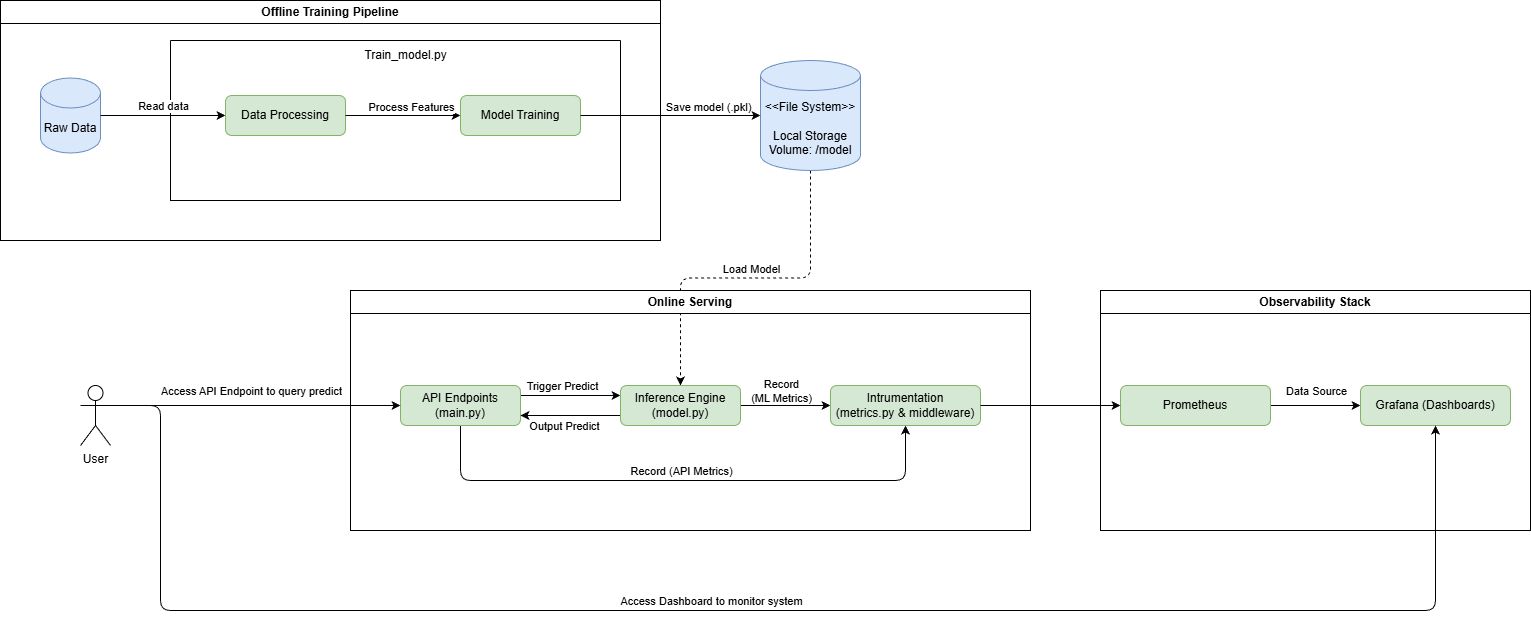

The diagram above was exported from draw.io. Its source (the exported page's mxGraphModel, read from the mxfile embedded in the PNG):
<mxGraphModel dx="743" dy="612" grid="0" gridSize="10" guides="1" tooltips="1" connect="1" arrows="1" fold="1" page="1" pageScale="1" pageWidth="850" pageHeight="1100" background="#ffffff" math="0" shadow="0">
  <root>
    <mxCell id="0" />
    <mxCell id="1" parent="0" />
    <mxCell id="3" value="Offline Training Pipeline" style="swimlane;whiteSpace=wrap;html=1;" parent="1" vertex="1">
      <mxGeometry x="80" y="70" width="660" height="240" as="geometry" />
    </mxCell>
    <mxCell id="6" value="Raw Data" style="shape=cylinder3;whiteSpace=wrap;html=1;boundedLbl=1;backgroundOutline=1;size=15;fillColor=#dae8fc;strokeColor=#6c8ebf;" parent="3" vertex="1">
      <mxGeometry x="40" y="77.5" width="60" height="75" as="geometry" />
    </mxCell>
    <mxCell id="10" value="" style="swimlane;startSize=0;" parent="3" vertex="1">
      <mxGeometry x="170" y="40" width="450" height="160" as="geometry">
        <mxRectangle x="170" y="40" width="50" height="40" as="alternateBounds" />
      </mxGeometry>
    </mxCell>
    <mxCell id="7" value="Model Training" style="rounded=1;whiteSpace=wrap;html=1;fillColor=#d5e8d4;strokeColor=#82b366;" parent="10" vertex="1">
      <mxGeometry x="290" y="55" width="120" height="40" as="geometry" />
    </mxCell>
    <mxCell id="44" value="Train_model.py" style="text;html=1;align=center;verticalAlign=middle;resizable=0;points=[];autosize=1;strokeColor=none;fillColor=none;" parent="10" vertex="1">
      <mxGeometry x="180" width="110" height="30" as="geometry" />
    </mxCell>
    <mxCell id="5" value="Data Processing" style="rounded=1;whiteSpace=wrap;html=1;fillColor=#d5e8d4;strokeColor=#82b366;" parent="10" vertex="1">
      <mxGeometry x="55" y="55" width="120" height="40" as="geometry" />
    </mxCell>
    <mxCell id="11" style="edgeStyle=none;html=1;exitX=1;exitY=0.5;exitDx=0;exitDy=0;" parent="10" source="5" target="7" edge="1">
      <mxGeometry relative="1" as="geometry" />
    </mxCell>
    <mxCell id="12" value="Process Features" style="edgeLabel;html=1;align=center;verticalAlign=bottom;resizable=0;points=[];labelPosition=center;verticalLabelPosition=middle;" parent="11" vertex="1" connectable="0">
      <mxGeometry x="-0.323" relative="1" as="geometry">
        <mxPoint x="26" as="offset" />
      </mxGeometry>
    </mxCell>
    <mxCell id="9" value="Read data" style="edgeStyle=none;html=1;exitX=1;exitY=0.5;exitDx=0;exitDy=0;exitPerimeter=0;entryX=0;entryY=0.5;entryDx=0;entryDy=0;labelPosition=center;verticalLabelPosition=top;align=center;verticalAlign=bottom;" parent="3" source="6" target="5" edge="1">
      <mxGeometry relative="1" as="geometry" />
    </mxCell>
    <mxCell id="25" style="edgeStyle=orthogonalEdgeStyle;html=1;exitX=0.5;exitY=1;exitDx=0;exitDy=0;exitPerimeter=0;entryX=0.5;entryY=0;entryDx=0;entryDy=0;elbow=vertical;dashed=1;" parent="1" source="13" target="24" edge="1">
      <mxGeometry relative="1" as="geometry" />
    </mxCell>
    <mxCell id="26" value="Load Model" style="edgeLabel;html=1;align=center;verticalAlign=middle;resizable=0;points=[];" parent="25" vertex="1" connectable="0">
      <mxGeometry x="-0.8933" y="-1" relative="1" as="geometry">
        <mxPoint x="-59" y="80" as="offset" />
      </mxGeometry>
    </mxCell>
    <mxCell id="13" value="&amp;lt;&amp;lt;File System&amp;gt;&amp;gt;&lt;br&gt;&lt;br&gt;Local Storage&lt;br&gt;Volume: /model" style="shape=cylinder3;whiteSpace=wrap;html=1;boundedLbl=1;backgroundOutline=1;size=15;fillColor=#dae8fc;strokeColor=#6c8ebf;" parent="1" vertex="1">
      <mxGeometry x="840" y="130" width="100" height="110" as="geometry" />
    </mxCell>
    <mxCell id="14" style="edgeStyle=orthogonalEdgeStyle;html=1;exitX=1;exitY=0.5;exitDx=0;exitDy=0;entryX=0;entryY=0.5;entryDx=0;entryDy=0;entryPerimeter=0;elbow=vertical;" parent="1" source="7" target="13" edge="1">
      <mxGeometry relative="1" as="geometry" />
    </mxCell>
    <mxCell id="15" value="Save model (.pkl)" style="edgeLabel;html=1;align=center;verticalAlign=bottom;resizable=0;points=[];labelPosition=center;verticalLabelPosition=top;" parent="14" vertex="1" connectable="0">
      <mxGeometry x="0.4121" relative="1" as="geometry">
        <mxPoint as="offset" />
      </mxGeometry>
    </mxCell>
    <mxCell id="16" value="Online Serving" style="swimlane;whiteSpace=wrap;html=1;" parent="1" vertex="1">
      <mxGeometry x="430" y="360" width="680" height="240" as="geometry" />
    </mxCell>
    <mxCell id="28" style="edgeStyle=orthogonalEdgeStyle;html=1;exitX=1;exitY=0.25;exitDx=0;exitDy=0;entryX=0;entryY=0.25;entryDx=0;entryDy=0;elbow=vertical;verticalAlign=bottom;labelPosition=left;verticalLabelPosition=top;align=right;" parent="16" source="20" target="24" edge="1">
      <mxGeometry relative="1" as="geometry" />
    </mxCell>
    <mxCell id="29" value="Trigger Predict" style="edgeLabel;html=1;align=center;verticalAlign=middle;resizable=0;points=[];" parent="28" vertex="1" connectable="0">
      <mxGeometry x="0.3309" relative="1" as="geometry">
        <mxPoint x="-26" y="-10" as="offset" />
      </mxGeometry>
    </mxCell>
    <mxCell id="36" style="edgeStyle=orthogonalEdgeStyle;html=1;exitX=0.5;exitY=1;exitDx=0;exitDy=0;entryX=0.5;entryY=1;entryDx=0;entryDy=0;elbow=vertical;" parent="16" source="20" target="31" edge="1">
      <mxGeometry relative="1" as="geometry">
        <Array as="points">
          <mxPoint x="110" y="190" />
          <mxPoint x="555" y="190" />
        </Array>
      </mxGeometry>
    </mxCell>
    <mxCell id="37" value="Record (API Metrics)" style="edgeLabel;html=1;align=center;verticalAlign=middle;resizable=0;points=[];" parent="36" vertex="1" connectable="0">
      <mxGeometry x="-0.1687" relative="1" as="geometry">
        <mxPoint x="44" y="-10" as="offset" />
      </mxGeometry>
    </mxCell>
    <mxCell id="20" value="API Endpoints&lt;br&gt;(main.py)" style="rounded=1;whiteSpace=wrap;html=1;fillColor=#d5e8d4;strokeColor=#82b366;" parent="16" vertex="1">
      <mxGeometry x="50" y="95" width="120" height="40" as="geometry" />
    </mxCell>
    <mxCell id="27" style="edgeStyle=orthogonalEdgeStyle;html=1;exitX=0;exitY=0.75;exitDx=0;exitDy=0;entryX=1;entryY=0.75;entryDx=0;entryDy=0;elbow=vertical;verticalAlign=bottom;labelPosition=center;verticalLabelPosition=top;align=center;" parent="16" source="24" target="20" edge="1">
      <mxGeometry relative="1" as="geometry" />
    </mxCell>
    <mxCell id="30" value="Output Predict" style="edgeLabel;html=1;align=center;verticalAlign=middle;resizable=0;points=[];" parent="27" vertex="1" connectable="0">
      <mxGeometry x="-0.1924" y="-1" relative="1" as="geometry">
        <mxPoint x="-17" y="11" as="offset" />
      </mxGeometry>
    </mxCell>
    <mxCell id="32" style="edgeStyle=orthogonalEdgeStyle;html=1;exitX=1;exitY=0.5;exitDx=0;exitDy=0;entryX=0;entryY=0.5;entryDx=0;entryDy=0;elbow=vertical;" parent="16" source="24" target="31" edge="1">
      <mxGeometry relative="1" as="geometry" />
    </mxCell>
    <mxCell id="34" value="Record &lt;br&gt;(ML Metrics)" style="edgeLabel;html=1;align=center;verticalAlign=middle;resizable=0;points=[];" parent="32" vertex="1" connectable="0">
      <mxGeometry x="0.1928" relative="1" as="geometry">
        <mxPoint x="-14" y="-15" as="offset" />
      </mxGeometry>
    </mxCell>
    <mxCell id="24" value="Inference Engine&lt;br&gt;(model.py)" style="rounded=1;whiteSpace=wrap;html=1;fillColor=#d5e8d4;strokeColor=#82b366;" parent="16" vertex="1">
      <mxGeometry x="270" y="95" width="120" height="40" as="geometry" />
    </mxCell>
    <mxCell id="31" value="Intrumentation&lt;br&gt;(metrics.py &amp;amp; middleware)" style="rounded=1;whiteSpace=wrap;html=1;fillColor=#d5e8d4;strokeColor=#82b366;" parent="16" vertex="1">
      <mxGeometry x="480" y="95" width="150" height="40" as="geometry" />
    </mxCell>
    <mxCell id="38" value="Observability Stack" style="swimlane;whiteSpace=wrap;html=1;startSize=23;" parent="1" vertex="1">
      <mxGeometry x="1180" y="360" width="430" height="240" as="geometry" />
    </mxCell>
    <mxCell id="41" style="edgeStyle=orthogonalEdgeStyle;html=1;exitX=1;exitY=0.5;exitDx=0;exitDy=0;entryX=0;entryY=0.5;entryDx=0;entryDy=0;elbow=vertical;labelPosition=left;verticalLabelPosition=middle;align=right;verticalAlign=middle;" parent="38" source="39" target="40" edge="1">
      <mxGeometry relative="1" as="geometry" />
    </mxCell>
    <mxCell id="42" value="Data Source" style="edgeLabel;html=1;align=center;verticalAlign=middle;resizable=0;points=[];" parent="41" vertex="1" connectable="0">
      <mxGeometry x="-0.2887" y="1" relative="1" as="geometry">
        <mxPoint x="13" y="-14" as="offset" />
      </mxGeometry>
    </mxCell>
    <mxCell id="39" value="Prometheus" style="rounded=1;whiteSpace=wrap;html=1;fillColor=#d5e8d4;strokeColor=#82b366;" parent="38" vertex="1">
      <mxGeometry x="20" y="95" width="150" height="40" as="geometry" />
    </mxCell>
    <mxCell id="40" value="Grafana (Dashboards)" style="rounded=1;whiteSpace=wrap;html=1;fillColor=#d5e8d4;strokeColor=#82b366;" parent="38" vertex="1">
      <mxGeometry x="260" y="95" width="150" height="40" as="geometry" />
    </mxCell>
    <mxCell id="43" style="edgeStyle=orthogonalEdgeStyle;html=1;exitX=1;exitY=0.5;exitDx=0;exitDy=0;entryX=0;entryY=0.5;entryDx=0;entryDy=0;elbow=vertical;" parent="1" source="31" target="39" edge="1">
      <mxGeometry relative="1" as="geometry" />
    </mxCell>
    <mxCell id="47" style="edgeStyle=orthogonalEdgeStyle;html=1;exitX=1;exitY=0.3333333333333333;exitDx=0;exitDy=0;exitPerimeter=0;elbow=vertical;" parent="1" source="45" target="20" edge="1">
      <mxGeometry relative="1" as="geometry" />
    </mxCell>
    <mxCell id="51" value="Access API Endpoint to query predict" style="edgeLabel;html=1;align=center;verticalAlign=middle;resizable=0;points=[];" parent="47" vertex="1" connectable="0">
      <mxGeometry x="0.3345" y="3" relative="1" as="geometry">
        <mxPoint x="-54" y="-12" as="offset" />
      </mxGeometry>
    </mxCell>
    <mxCell id="48" style="edgeStyle=orthogonalEdgeStyle;html=1;entryX=0.5;entryY=1;entryDx=0;entryDy=0;elbow=vertical;exitX=1;exitY=0.3333333333333333;exitDx=0;exitDy=0;exitPerimeter=0;" parent="1" source="45" target="40" edge="1">
      <mxGeometry relative="1" as="geometry">
        <Array as="points">
          <mxPoint x="240" y="475" />
          <mxPoint x="240" y="680" />
          <mxPoint x="1515" y="680" />
        </Array>
      </mxGeometry>
    </mxCell>
    <mxCell id="45" value="User" style="shape=umlActor;verticalLabelPosition=bottom;verticalAlign=top;html=1;outlineConnect=0;" parent="1" vertex="1">
      <mxGeometry x="160" y="455" width="30" height="60" as="geometry" />
    </mxCell>
    <mxCell id="52" value="Access Dashboard to monitor system" style="edgeLabel;html=1;align=center;verticalAlign=middle;resizable=0;points=[];" parent="1" vertex="1" connectable="0">
      <mxGeometry x="790" y="670" as="geometry" />
    </mxCell>
  </root>
</mxGraphModel>